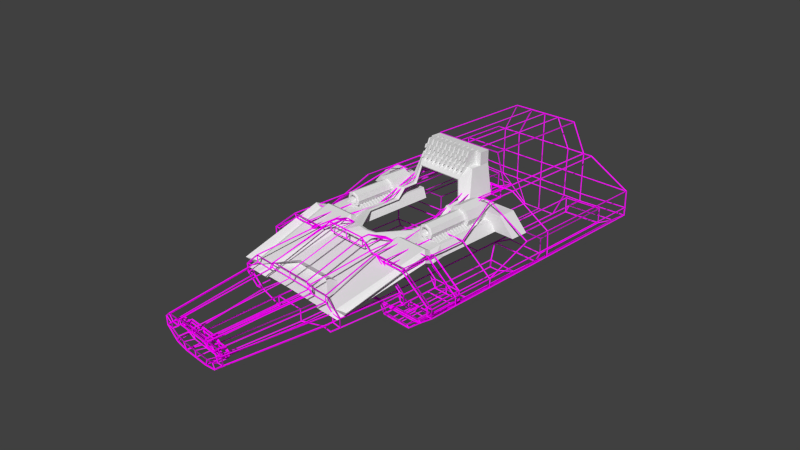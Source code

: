 # Source: FighterShip_002.blend  (saved by Blender 2.75.0; exported with 4.5.12 LTS)
import bpy
from mathutils import Matrix  # noqa: F401  (used for matrix-valued properties, if any)

bpy.ops.wm.read_factory_settings(use_empty=True)
scene = bpy.context.scene
scene.name = 'Scene'

# ---- collections
col_collection_1 = bpy.data.collections.new('Collection 1'); scene.collection.children.link(col_collection_1)

# ---- images (referenced by path relative to the original .blend; pixels are not part of the script)
import os
ASSET_DIR = os.environ.get("B2B_ASSET_DIR", "")  # directory of the original .blend (textures are referenced by path, not embedded)
HERE = os.path.dirname(os.path.abspath(__file__))  # packed textures are extracted next to this script under _unpacked/

def load_image(name, relpath, width, height, colorspace="sRGB"):
    """Load a texture the original file referenced (path relative to the .blend, or extracted next to this script)."""
    p = next((c for c in (os.path.join(HERE, relpath), os.path.join(ASSET_DIR, relpath)) if relpath and os.path.exists(c)), "")
    if p:
        img = bpy.data.images.load(p, check_existing=True)
        img.name = name
    else:  # same state as the original file: an image datablock whose file is absent (Cycles renders it pink)
        img = bpy.data.images.new(name, width, height)
        img.source = "FILE"
        img.filepath = "//" + (relpath or name)
    img.colorspace_settings.name = colorspace
    return img
img_uvcheck = load_image('UVCheck', '', 1024, 1024, 'sRGB')

# ---- materials (node trees are filled in below, after node groups)
mat_fighterchassis_material = bpy.data.materials.new('FighterChassis Material')
mat_fighterchassis_material.alpha_threshold = 0.0
mat_fighterchassis_material.roughness = 0.5

# ---- material node trees
mat_fighterchassis_material.use_nodes = True; mat_fighterchassis_material.node_tree.nodes.clear()
_N = mat_fighterchassis_material.node_tree.nodes; _L = mat_fighterchassis_material.node_tree.links
n0 = _N.new('ShaderNodeOutputMaterial'); n0.name = 'Material Output'; n0.location = (300, 300)
n1 = _N.new('ShaderNodeBsdfDiffuse'); n1.name = 'Diffuse BSDF'; n1.location = (10, 300)
n2 = _N.new('ShaderNodeTexImage'); n2.name = 'Image Texture'; n2.location = (-180, 300)
n2.width = 140
n2.image = img_uvcheck
_L.new(n1.outputs[0], n0.inputs[0])
_L.new(n2.outputs[0], n1.inputs[0])
n0.is_active_output = True

# ---- world
world_world = bpy.data.worlds.new('World'); scene.world = world_world
world_world.color = (0.05088, 0.05088, 0.05088)
world_world.use_sun_shadow = False
world_world.sun_shadow_jitter_overblur = 0.0
world_world.cycles.sampling_method = 'MANUAL'
world_world.cycles.sample_map_resolution = 256

# ---- cameras
cam_camera = bpy.data.cameras.new('Camera')
cam_camera.clip_end = 100.0
cam_camera.lens = 35.0
cam_camera.sensor_width = 32.0
cam_camera.sensor_height = 18.0
cam_camera.ortho_scale = 7.314
cam_camera.dof.focus_distance = 0.0

# ---- meshes
me_plane_005 = bpy.data.meshes.new('Plane.005')
me_plane_005.from_pydata([(0.0, 0.4008, 0.1329), (0.2855, 0.4038, 0.1329), (0.0, 0.5223, 0.07941), (0.3743, 0.5223, 0.07941), (0.6846, 0.1093, 0.04748), (0.7843, 0.2273, -0.01252), (0.9421, 1.336, 0.306), (0.8649, 0.2273, -0.01252), (0.9646, 0.1093, 0.04748), (1.042, 1.329, 0.3811), (0.9421, 1.459, 0.2459), (1.042, 1.508, 0.2969)], [], [(0, 1, 3, 2), (3, 1, 4, 5), (5, 4, 8, 7), (7, 8, 9, 6), (6, 9, 11, 10)])
me_plane_005.use_remesh_preserve_volume = False
me_plane_005.use_remesh_preserve_attributes = False
me_plane_005.use_mirror_vertex_groups = False
me_plane_005.update()
me_cube_005 = bpy.data.meshes.new('Cube.005')
me_cube_005.from_pydata([(0.07048, -1.492, -1.137), (0.07048, -0.5867, 0.8626), (0.07048, 0.5075, -1.137), (0.07048, 0.5075, 0.8626), (0.0, 0.5075, 0.8626), (0.0, 0.5075, -1.137), (0.0, -0.5867, 0.8626), (0.0, -1.492, -1.137), (0.07048, 0.5075, 0.1359), (0.07048, -0.9158, 0.1359), (0.0, -0.9158, 0.1359), (0.0, 0.5075, 0.1359), (0.07048, 0.5075, 0.4329), (0.07048, -0.7813, 0.4329), (0.0, -0.7813, 0.4329), (0.0, 0.5075, 0.4329), (0.07048, 0.5075, -0.3108), (0.07048, -1.118, -0.3108), (0.0, -1.118, -0.3108), (0.0, 0.5075, -0.3108), (0.07048, 0.5075, -0.6181), (0.07048, -1.257, -0.6181), (0.0, -1.257, -0.6181), (0.0, 0.5075, -0.6181), (0.07048, -0.98, 0.4329), (0.07048, -1.114, 0.1359), (0.0, -0.98, 0.4329), (0.0, -1.114, 0.1359), (0.0, -1.317, -0.3108), (0.07048, -1.317, -0.3108), (0.07048, -1.456, -0.6181), (0.0, -1.456, -0.6181)], [], [(23, 20, 2, 5), (20, 21, 0, 2), (7, 5, 2, 0), (1, 3, 4, 6), (21, 22, 7, 0), (13, 14, 26, 24), (12, 13, 9, 8), (15, 12, 8, 11), (4, 3, 12, 15), (3, 1, 13, 12), (1, 6, 14, 13), (9, 10, 18, 17), (8, 9, 17, 16), (11, 8, 16, 19), (10, 9, 25, 27), (16, 17, 21, 20), (19, 16, 20, 23), (24, 26, 27, 25), (29, 28, 31, 30), (21, 17, 29, 30), (17, 18, 28, 29), (22, 21, 30, 31), (9, 13, 24, 25)])
me_cube_005.use_remesh_preserve_volume = False
me_cube_005.use_remesh_preserve_attributes = False
me_cube_005.use_mirror_vertex_groups = False
me_cube_005.update()
me_cube_002 = bpy.data.meshes.new('Cube.002')
me_cube_002.from_pydata([(0.0, -0.01294, -0.04082), (0.0, -0.01294, 0.04082), (0.0, 0.01294, -0.04082), (0.0, 0.01294, 0.04082), (0.0952, -0.01294, -0.04082), (0.0952, -0.01294, 0.04082), (0.0952, 0.01294, -0.04082), (0.0952, 0.01294, 0.04082), (0.1717, 0.01294, -0.01037), (0.1717, 0.01294, -0.04082), (0.1717, -0.01294, -0.01037), (0.1717, -0.01294, -0.04082)], [], [(8, 10, 11, 9), (3, 7, 6, 2), (4, 6, 9, 11), (5, 1, 0, 4), (0, 2, 6, 4), (5, 7, 3, 1), (7, 5, 10, 8), (6, 7, 8, 9), (5, 4, 11, 10)])
me_cube_002.use_remesh_preserve_volume = False
me_cube_002.use_remesh_preserve_attributes = False
me_cube_002.use_mirror_vertex_groups = False
me_cube_002.update()
me_plane = bpy.data.meshes.new('Plane')
me_plane.from_pydata([(0.1879, 0.2815, -0.02186), (0.2341, 0.2815, -0.02186), (0.1879, 1.058, -0.02186), (0.2341, 1.058, -0.02186), (0.1879, 0.1035, -0.03955), (0.2341, 0.1035, -0.03955), (0.0, 0.2815, -0.02186), (0.0, 0.1035, -0.03955), (0.1879, 1.345, -0.02186), (0.2341, 1.345, -0.02186), (0.0, 1.058, -0.02186), (0.0, 1.345, -0.02186), (0.1879, 0.2815, -0.03576), (0.1879, 1.058, -0.03576), (0.0, 0.2815, -0.03576), (0.0, 1.058, -0.03576), (0.124, 0.3534, -0.06385), (0.124, 0.9862, -0.06385), (0.0, 0.3534, -0.06385), (0.0, 0.9862, -0.06385), (0.1879, 0.01646, 0.009153), (0.2341, 0.01646, 0.009153), (0.0, 0.01646, 0.009153), (0.04261, -1.376, -0.3652), (0.08882, -1.376, -0.3652), (0.0, -1.376, -0.3652), (0.3558, 0.03517, -0.1451), (0.3177, 0.2449, -0.1451), (0.3177, 1.312, -0.1451), (0.3643, -0.1043, -0.0857), (0.1903, -1.326, -0.4146)], [], [(0, 1, 3, 2), (1, 0, 4, 5), (4, 0, 6, 7), (2, 3, 9, 8), (2, 8, 11, 10), (2, 10, 15, 13), (6, 0, 12, 14), (0, 2, 13, 12), (13, 15, 19, 17), (14, 12, 16, 18), (12, 13, 17, 16), (17, 19, 18, 16), (4, 7, 22, 20), (5, 4, 20, 21), (20, 22, 25, 23), (21, 20, 23, 24), (1, 5, 26, 27), (1, 27, 28, 9, 3), (29, 26, 5, 21), (30, 29, 21, 24)])
me_plane.use_remesh_preserve_volume = False
me_plane.use_remesh_preserve_attributes = False
me_plane.use_mirror_vertex_groups = False
me_plane.update()
me_cylinder = bpy.data.meshes.new('Cylinder')
me_cylinder.from_pydata([(0.0, 1.0, -1.0), (0.0, 1.0, 1.0), (0.7071, 0.7071, -1.0), (0.7071, 0.7071, 1.0), (1.0, -4.371e-08, -1.0), (1.0, -4.371e-08, 1.0), (0.0, 0.6531, 1.0), (0.4761, 0.4409, 1.0), (0.6608, 0.0, 1.0), (0.0, 0.411, -1.0), (0.411, 0.411, -1.0), (0.411, 0.0, -1.0), (0.0, 0.6531, 2.07), (0.4761, 0.4409, 2.07), (0.6608, 0.0, 2.07), (0.0, 0.6531, 3.366), (0.4761, 0.4409, 3.366), (0.6608, 0.0, 3.366), (0.3719, 0.3798, 4.706), (0.4761, 0.4409, 4.609), (0.0, 0.6531, 4.609), (0.6608, 0.0, 4.609), (0.2864, 0.2999, 4.706), (0.0, 0.5329, 4.706), (0.5051, 0.0, 4.706), (0.2864, 0.2999, 4.186), (0.0, 0.4047, 4.706), (0.3775, 0.0, 4.706), (0.0, 0.4047, 4.186), (0.3775, 0.0, 4.186), (0.0, 0.0, 4.186), (0.0, 0.411, -2.106), (0.411, 0.411, -2.106), (0.411, 0.0, -2.106), (0.0, 0.0, -2.106)], [], [(0, 1, 3, 2), (2, 3, 5, 4), (5, 3, 7, 8), (3, 1, 6, 7), (2, 4, 11, 10), (0, 2, 10, 9), (8, 7, 13, 14), (7, 6, 12, 13), (14, 13, 16, 17), (13, 12, 15, 16), (17, 16, 19, 21), (19, 20, 23, 18), (16, 15, 20, 19), (18, 23, 26, 22), (21, 19, 18, 24), (27, 22, 25, 29), (24, 18, 22, 27), (28, 30, 29, 25), (22, 26, 28, 25), (10, 11, 33, 32), (32, 33, 34, 31), (9, 10, 32, 31)])
me_cylinder.use_remesh_preserve_volume = False
me_cylinder.use_remesh_preserve_attributes = False
me_cylinder.use_mirror_vertex_groups = False
me_cylinder.update()
me_cube_001 = bpy.data.meshes.new('Cube.001')
me_cube_001.from_pydata([(0.0, -0.9128, 0.8507), (0.0, -0.373, 1.192), (1.25, 0.8447, 1.192), (1.206, -0.9369, 0.8507), (1.677, 0.8447, 1.089), (0.4227, -0.3055, 1.192), (1.25, 2.435, 1.192), (1.677, 2.435, 1.089), (1.25, 2.76, 1.61), (1.677, 2.76, 1.507), (1.25, 3.445, 1.61), (1.677, 3.636, 1.519), (1.076, 3.611, 2.406), (1.364, 4.09, 2.799), (0.0, 3.611, 2.406), (0.0, 4.09, 2.799), (0.0, -0.2592, 1.168), (1.169, 0.9202, 1.167), (0.3953, -0.196, 1.168), (1.169, 2.462, 1.167), (1.169, 2.818, 1.561), (1.169, 3.483, 1.569), (1.006, 3.642, 2.354), (0.0, 3.642, 2.354), (1.7, 4.422, 1.519), (1.364, 4.569, 2.799), (0.0, 4.569, 2.799), (1.364, 4.569, 3.348), (0.0, 4.569, 3.348), (0.0, -3.972, 0.02892), (1.698, -3.996, 0.02892), (2.283, 3.636, 1.519), (2.305, 4.422, 1.519), (3.25, 3.636, 1.519), (3.273, 4.422, 1.519), (3.934, 3.636, 0.7918), (3.956, 4.422, 0.7918), (2.596, 3.636, 0.7918), (1.7, 4.881, 1.519), (1.364, 5.028, 2.799), (1.364, 5.028, 3.348), (0.0, 5.028, 3.348)], [], [(5, 3, 4, 2), (3, 5, 1, 0), (2, 4, 7, 6), (6, 7, 9, 8), (8, 9, 11, 10), (10, 11, 13, 12), (12, 13, 15, 14), (6, 8, 20, 19), (12, 14, 23, 22), (8, 10, 21, 20), (1, 5, 18, 16), (2, 6, 19, 17), (10, 12, 22, 21), (5, 2, 17, 18), (15, 13, 25, 26), (13, 11, 24, 25), (26, 25, 27, 28), (3, 0, 29, 30), (24, 11, 31, 32), (32, 31, 33, 34), (34, 33, 35, 36), (37, 35, 33, 31), (27, 25, 39, 40), (28, 27, 40, 41), (25, 24, 38, 39)])
me_cube_001.use_remesh_preserve_volume = False
me_cube_001.use_remesh_preserve_attributes = False
me_cube_001.use_mirror_vertex_groups = False
me_cube_001.update()
me_plane_003 = bpy.data.meshes.new('Plane.003')
me_plane_003.from_pydata([(0.3191, 0.2328, 0.261), (0.3032, 1.108, 0.5132), (0.3652, 0.2328, 0.2283), (0.4458, 1.108, 0.3782), (0.6704, 0.2328, 0.2283), (0.5399, 1.108, 0.3782), (0.3032, 1.215, 0.5132), (0.4458, 1.5, 0.3782), (0.5399, 1.5, 0.3782), (0.2976, 1.5, 0.3782), (0.2976, 1.124, 0.3782), (0.7349, 1.108, 0.3782), (0.7349, 1.5, 0.3782), (0.4223, 2.79, 0.6335), (0.7349, 2.79, 0.6335), (0.4223, 2.103, 0.3782), (0.7349, 2.103, 0.3782), (0.4223, 3.229, 0.6335), (0.7349, 3.229, 0.6335), (0.4223, 3.229, 0.6335), (0.7349, 3.229, 0.6335), (0.2419, 3.308, 1.059), (0.5244, 3.308, 1.059), (0.2419, 4.96, 1.059), (0.5244, 4.96, 1.059), (0.7349, 4.96, 0.6335), (0.9074, 0.2328, 0.02021), (0.9684, 1.108, 0.02021), (1.037, 1.108, 0.3782), (1.037, 1.5, 0.3782), (0.8677, 2.79, 0.6335), (1.037, 2.103, 0.3782), (0.8677, 3.229, 0.6335), (0.8677, 4.96, 0.6335), (1.498, 1.108, 0.02021), (1.498, 1.499, 0.02822), (1.494, 2.79, 0.2834), (1.498, 2.103, 0.02822), (1.494, 3.201, 0.2834), (1.494, 4.96, 0.2834), (0.7851, 1.637, 0.3284), (0.4576, 4.96, 0.6335), (0.7387, 4.96, 0.2834), (0.4516, 4.96, 0.2834), (1.494, 3.22, 0.02822), (1.494, 4.969, 0.02822), (0.7387, 4.96, 0.006074), (0.4516, 4.96, 0.006074), (0.3588, 0.2328, 0.178), (0.4096, 0.2328, 0.1364), (0.6634, 0.2328, 0.1364), (0.7798, 0.2328, 0.03423), (0.2687, -1.111, 0.07979), (0.2999, -1.111, 0.05423), (0.496, -1.111, 0.05423), (0.5675, -1.111, -0.00855), (0.9074, 0.2328, -0.09837), (0.9684, 1.108, -0.09837), (1.498, 1.108, -0.09837), (1.498, 1.499, -0.09036), (1.498, 2.103, -0.09036), (0.6643, 1.637, 0.3284), (1.494, 3.22, -0.09036), (1.494, 4.969, -0.09036), (0.7387, 4.96, -0.1125), (0.4516, 4.96, -0.1125), (0.7798, 0.2328, -0.08434), (0.5675, -1.111, -0.1271), (0.7275, 0.2328, -0.2382), (0.7884, 1.108, -0.2382), (1.314, 1.108, -0.2382), (1.314, 1.5, -0.2302), (1.314, 2.103, -0.2302), (1.04, 1.108, -0.2382), (1.314, 3.22, -0.2302), (1.314, 4.969, -0.2302), (0.5587, 4.96, -0.2523), (0.2716, 4.96, -0.489), (0.5998, 0.2328, -0.2242), (0.3875, -1.111, -0.267), (0.2716, 0.2252, -0.3141), (0.2153, 0.1971, -0.1454), (0.2716, 1.096, -0.3141), (0.5923, 1.102, -0.2294), (0.2716, 1.397, -0.489), (0.5897, 1.403, -0.2311), (0.2716, 1.99, -0.489), (0.5845, 1.995, -0.2347), (0.2716, 3.265, -0.489), (0.5735, 3.267, -0.2423), (0.2013, -1.111, -0.2985), (0.249, -1.111, 0.02103), (0.3037, -1.111, -0.02261), (0.425, -1.111, -0.02261), (0.4692, -1.111, -0.06144), (0.4692, -1.111, -0.1348), (0.3579, -1.111, -0.1935), (0.2427, -1.111, -0.21), (0.249, -0.9686, 0.02103), (0.3037, -0.9686, -0.02261), (0.425, -0.9686, -0.02261), (0.4692, -0.9686, -0.06144), (0.4692, -0.9686, -0.1348), (0.3579, -0.9686, -0.1935), (0.2427, -0.9686, -0.2403), (0.263, -0.9686, -0.1365), (0.2834, -0.9686, -0.07956), (1.112, 1.108, -0.4023), (1.112, 1.5, -0.3943), (1.112, 2.103, -0.3943), (0.8021, 1.108, -0.4023), (0.9501, 1.108, -0.4023), (1.112, 3.033, -0.3943), (0.685, 1.403, -0.3952), (0.6866, 1.102, -0.3934), (0.682, 1.995, -0.3988), (0.6755, 3.081, -0.4063), (0.8021, 1.497, -0.4023), (0.9501, 1.497, -0.4023), (0.8021, 2.07, -0.4023), (0.9501, 2.07, -0.4023), (0.8021, 2.92, -0.4023), (0.9501, 2.92, -0.4023), (0.6643, 1.108, 0.3284), (0.7851, 1.108, 0.3284), (1.029, 1.108, 0.01906), (1.013, 1.108, 0.3284), (1.422, 1.108, 0.01906), (1.023, 1.108, -0.1069), (1.421, 1.108, -0.1069), (0.8865, 1.108, -0.2127), (1.077, 1.108, -0.2127), (1.285, 1.108, -0.2127), (1.029, 1.637, 0.01906), (1.013, 1.637, 0.3284), (1.422, 1.637, 0.01906), (1.215, 1.637, 0.01906), (1.023, 1.637, -0.1069), (1.213, 1.637, -0.1069), (1.421, 1.637, -0.1069), (0.8865, 1.637, -0.2127), (1.077, 1.637, -0.2127), (1.285, 1.637, -0.2127), (0.8315, 1.108, -0.2663), (0.9942, 1.108, -0.2663), (1.207, 1.108, -0.2663), (0.6627, 1.104, -0.2606), (0.7237, 1.104, -0.3668), (1.076, 1.108, -0.3726), (0.9362, 1.108, -0.3726), (0.8404, 1.108, -0.3726), (0.8277, 1.376, -0.2676), (0.9904, 1.376, -0.2676), (1.203, 1.376, -0.2676), (0.6589, 1.372, -0.2619), (0.7199, 1.372, -0.3681), (1.072, 1.376, -0.3738), (0.9324, 1.376, -0.3738), (0.8366, 1.376, -0.3738), (0.6681, 1.5, 0.3601), (0.565, 1.5, 0.3601), (0.6681, 2.79, 0.6153), (0.5028, 2.79, 0.6153), (0.5028, 2.103, 0.3601), (0.6681, 2.103, 0.3601), (0.6681, 3.229, 0.6153), (0.5028, 3.229, 0.6153), (0.6681, 1.5, 0.223), (0.565, 1.5, 0.223), (0.6681, 2.79, 0.4782), (0.5028, 2.79, 0.4782), (0.5028, 2.103, 0.223), (0.6681, 2.103, 0.223), (0.6681, 3.229, 0.4782), (0.5028, 3.229, 0.4782), (0.2153, 0.1962, -0.3132), (0.2153, 0.9037, -0.3132), (0.1582, -0.8897, -0.3004), (0.2153, 0.9047, -0.1454), (0.1582, -0.8887, -0.1327), (1.222, 3.438, -0.2323), (1.222, 4.755, -0.2323), (0.6529, 4.749, -0.249), (0.664, 3.474, -0.2414), (1.217, 3.439, -0.009878), (1.217, 4.756, -0.009878), (0.6479, 4.749, -0.02656), (0.659, 3.475, -0.01896), (0.0, 0.2328, 0.261), (-0.3191, 0.2328, 0.261), (0.0, 1.108, 0.5132), (-0.3032, 1.108, 0.5132), (-0.3652, 0.2328, 0.2283), (-0.4458, 1.108, 0.3782), (-0.6704, 0.2328, 0.2283), (-0.5399, 1.108, 0.3782), (-0.3032, 1.215, 0.5132), (-0.4458, 1.5, 0.3782), (-0.5399, 1.5, 0.3782), (-0.2976, 1.5, 0.3782), (-0.2976, 1.124, 0.3782), (0.0, 1.124, 0.3782), (-0.7349, 1.108, 0.3782), (-0.7349, 1.5, 0.3782), (-0.4223, 2.79, 0.6335), (-0.7349, 2.79, 0.6335), (-0.4223, 2.103, 0.3782), (-0.7349, 2.103, 0.3782), (-0.4223, 3.229, 0.6335), (-0.7349, 3.229, 0.6335), (-0.4223, 3.229, 0.6335), (-0.7349, 3.229, 0.6335), (-0.2419, 3.308, 1.059), (-0.5244, 3.308, 1.059), (0.0, 3.229, 0.6335), (0.0, 3.308, 1.059), (-0.2419, 4.96, 1.059), (-0.5244, 4.96, 1.059), (0.0, 4.96, 1.059), (-0.7349, 4.96, 0.6335), (-0.9074, 0.2328, 0.02021), (-0.9684, 1.108, 0.02021), (-1.037, 1.108, 0.3782), (-1.037, 1.5, 0.3782), (-0.8677, 2.79, 0.6335), (-1.037, 2.103, 0.3782), (-0.8677, 3.229, 0.6335), (-0.8677, 4.96, 0.6335), (-1.498, 1.108, 0.02021), (-1.498, 1.499, 0.02822), (-1.494, 2.79, 0.2834), (-1.498, 2.103, 0.02822), (-1.494, 3.201, 0.2834), (-1.494, 4.96, 0.2834), (-0.7851, 1.637, 0.3284), (0.0, 4.96, 0.6335), (-0.4576, 4.96, 0.6335), (-0.7387, 4.96, 0.2834), (-0.4516, 4.96, 0.2834), (0.0, 4.96, 0.2834), (-1.494, 3.22, 0.02822), (-1.494, 4.969, 0.02822), (-0.7387, 4.96, 0.006074), (-0.4516, 4.96, 0.006074), (0.0, 4.96, 0.006074), (0.0, 0.2328, 0.178), (-0.3588, 0.2328, 0.178), (-0.4096, 0.2328, 0.1364), (-0.6634, 0.2328, 0.1364), (-0.7798, 0.2328, 0.03423), (0.0, -1.111, 0.07979), (-0.2687, -1.111, 0.07979), (-0.2999, -1.111, 0.05423), (-0.496, -1.111, 0.05423), (-0.5675, -1.111, -0.00855), (-0.9074, 0.2328, -0.09837), (-0.9684, 1.108, -0.09837), (-1.498, 1.108, -0.09837), (-1.498, 1.499, -0.09036), (-1.498, 2.103, -0.09036), (-0.6643, 1.637, 0.3284), (-1.494, 3.22, -0.09036), (-1.494, 4.969, -0.09036), (-0.7387, 4.96, -0.1125), (-0.4516, 4.96, -0.1125), (0.0, 4.96, -0.1125), (-0.7798, 0.2328, -0.08434), (-0.5675, -1.111, -0.1271), (-0.7275, 0.2328, -0.2382), (-0.7884, 1.108, -0.2382), (-1.314, 1.108, -0.2382), (-1.314, 1.5, -0.2302), (-1.314, 2.103, -0.2302), (-1.04, 1.108, -0.2382), (-1.314, 3.22, -0.2302), (-1.314, 4.969, -0.2302), (-0.5587, 4.96, -0.2523), (-0.2716, 4.96, -0.489), (0.0, 4.96, -0.489), (-0.5998, 0.2328, -0.2242), (-0.3875, -1.111, -0.267), (0.0, 1.096, -0.3141), (-0.2716, 0.2252, -0.3141), (-0.2153, 0.1971, -0.1454), (-0.2716, 1.096, -0.3141), (-0.5923, 1.102, -0.2294), (-0.2716, 1.397, -0.489), (0.0, 1.397, -0.489), (-0.5897, 1.403, -0.2311), (0.0, 1.99, -0.489), (-0.2716, 1.99, -0.489), (-0.5845, 1.995, -0.2347), (0.0, 3.265, -0.489), (-0.2716, 3.265, -0.489), (-0.5735, 3.267, -0.2423), (-0.2013, -1.111, -0.2985), (0.0, -1.111, -0.2985), (0.0, -1.111, 0.02103), (-0.249, -1.111, 0.02103), (-0.3037, -1.111, -0.02261), (-0.425, -1.111, -0.02261), (-0.4692, -1.111, -0.06144), (-0.4692, -1.111, -0.1348), (-0.3579, -1.111, -0.1935), (-0.2427, -1.111, -0.21), (0.0, -1.111, -0.21), (0.0, -0.9686, 0.02103), (-0.249, -0.9686, 0.02103), (-0.3037, -0.9686, -0.02261), (-0.425, -0.9686, -0.02261), (-0.4692, -0.9686, -0.06144), (-0.4692, -0.9686, -0.1348), (-0.3579, -0.9686, -0.1935), (-0.2427, -0.9686, -0.2403), (0.0, -0.9686, -0.2403), (0.0, -0.9686, -0.02261), (-0.263, -0.9686, -0.1365), (-0.2834, -0.9686, -0.07956), (0.0, -0.9686, -0.1365), (0.0, -0.9686, -0.07956), (-1.112, 1.108, -0.4023), (-1.112, 1.5, -0.3943), (-1.112, 2.103, -0.3943), (-0.8021, 1.108, -0.4023), (-0.9501, 1.108, -0.4023), (-1.112, 3.033, -0.3943), (-0.685, 1.403, -0.3952), (-0.6866, 1.102, -0.3934), (-0.682, 1.995, -0.3988), (-0.6755, 3.081, -0.4063), (-0.8021, 1.497, -0.4023), (-0.9501, 1.497, -0.4023), (-0.8021, 2.07, -0.4023), (-0.9501, 2.07, -0.4023), (-0.8021, 2.92, -0.4023), (-0.9501, 2.92, -0.4023), (-0.6643, 1.108, 0.3284), (-0.7851, 1.108, 0.3284), (-1.029, 1.108, 0.01906), (-1.013, 1.108, 0.3284), (-1.422, 1.108, 0.01906), (-1.023, 1.108, -0.1069), (-1.421, 1.108, -0.1069), (-0.8865, 1.108, -0.2127), (-1.077, 1.108, -0.2127), (-1.285, 1.108, -0.2127), (-1.029, 1.637, 0.01906), (-1.013, 1.637, 0.3284), (-1.422, 1.637, 0.01906), (-1.215, 1.637, 0.01906), (-1.023, 1.637, -0.1069), (-1.213, 1.637, -0.1069), (-1.421, 1.637, -0.1069), (-0.8865, 1.637, -0.2127), (-1.077, 1.637, -0.2127), (-1.285, 1.637, -0.2127), (-0.8315, 1.108, -0.2663), (-0.9942, 1.108, -0.2663), (-1.207, 1.108, -0.2663), (-0.6627, 1.104, -0.2606), (-0.7237, 1.104, -0.3668), (-1.076, 1.108, -0.3726), (-0.9362, 1.108, -0.3726), (-0.8404, 1.108, -0.3726), (-0.8277, 1.376, -0.2676), (-0.9904, 1.376, -0.2676), (-1.203, 1.376, -0.2676), (-0.6589, 1.372, -0.2619), (-0.7199, 1.372, -0.3681), (-1.072, 1.376, -0.3738), (-0.9324, 1.376, -0.3738), (-0.8366, 1.376, -0.3738), (-0.6681, 1.5, 0.3601), (-0.565, 1.5, 0.3601), (-0.6681, 2.79, 0.6153), (-0.5028, 2.79, 0.6153), (-0.5028, 2.103, 0.3601), (-0.6681, 2.103, 0.3601), (-0.6681, 3.229, 0.6153), (-0.5028, 3.229, 0.6153), (-0.6681, 1.5, 0.223), (-0.565, 1.5, 0.223), (-0.6681, 2.79, 0.4782), (-0.5028, 2.79, 0.4782), (-0.5028, 2.103, 0.223), (-0.6681, 2.103, 0.223), (-0.6681, 3.229, 0.4782), (-0.5028, 3.229, 0.4782), (-0.2153, 0.1962, -0.3132), (-0.2153, 0.9037, -0.3132), (0.0, 0.9037, -0.3132), (-0.1582, -0.8897, -0.3004), (0.0, -0.8897, -0.3004), (0.0, 0.1971, -0.1454), (-0.2153, 0.9047, -0.1454), (0.0, 0.9047, -0.1454), (-0.1582, -0.8887, -0.1327), (0.0, -0.8887, -0.1327), (-1.222, 3.438, -0.2323), (-1.222, 4.755, -0.2323), (-0.6529, 4.749, -0.249), (-0.664, 3.474, -0.2414), (-1.217, 3.439, -0.009878), (-1.217, 4.756, -0.009878), (-0.6479, 4.749, -0.02656), (-0.659, 3.475, -0.01896)], [], [(188, 0, 1, 190), (1, 0, 2, 3), (3, 2, 4, 5), (3, 5, 8, 7), (1, 3, 7, 6), (6, 7, 9), (1, 6, 9, 10), (190, 1, 10, 201), (8, 5, 11, 12), (16, 14, 161, 164), (12, 16, 164, 159), (18, 17, 166, 165), (19, 20, 22, 21), (19, 21, 215, 214), (215, 21, 23, 218), (21, 22, 24, 23), (25, 24, 22, 20), (5, 4, 26, 27), (12, 11, 28, 29), (18, 14, 30, 32), (16, 12, 29, 31), (14, 16, 31, 30), (31, 29, 35, 37), (29, 28, 34, 35), (32, 30, 36, 38), (30, 31, 37, 36), (11, 5, 123, 124), (69, 73, 131, 130), (25, 20, 32, 33), (37, 44, 38, 36), (23, 24, 25, 41), (218, 23, 41, 235), (25, 33, 39, 42), (41, 25, 42, 43), (235, 41, 43, 239), (239, 43, 47, 244), (43, 42, 46, 47), (33, 32, 38, 39), (45, 39, 38, 44), (45, 46, 42, 39), (26, 4, 50, 51), (0, 188, 245, 48), (4, 2, 49, 50), (2, 0, 48, 49), (50, 49, 53, 54), (48, 245, 250, 52), (51, 50, 54, 55), (49, 48, 52, 53), (47, 46, 64, 65), (51, 55, 67, 66), (37, 35, 59, 60), (70, 58, 129, 132), (244, 47, 65, 265), (44, 37, 60, 62), (35, 34, 58, 59), (26, 51, 66, 56), (27, 26, 56, 57), (57, 69, 130, 128), (45, 44, 62, 63), (46, 45, 63, 64), (64, 63, 75, 76), (63, 62, 74, 75), (28, 11, 124, 126), (56, 66, 78, 68), (57, 56, 68, 69), (65, 64, 76, 77), (27, 57, 128, 125), (66, 67, 79, 78), (59, 58, 70, 71), (265, 65, 77, 278), (62, 60, 72, 74), (60, 59, 71, 72), (82, 80, 175, 176), (84, 85, 83, 82), (82, 83, 78, 80), (287, 84, 82, 281), (68, 78, 83, 69), (289, 86, 84, 287), (86, 87, 85, 84), (88, 89, 87, 86), (292, 88, 86, 289), (278, 77, 88, 292), (77, 76, 89, 88), (87, 89, 116, 115), (72, 71, 108, 109), (74, 72, 109, 112), (83, 85, 113, 114), (89, 74, 112, 116), (71, 70, 107, 108), (110, 111, 149, 150), (114, 110, 150, 147), (85, 87, 115, 113), (107, 70, 145, 148), (89, 76, 182, 183), (79, 90, 80, 78), (90, 296, 392, 177), (79, 67, 95, 96), (52, 250, 297, 91), (296, 90, 97, 305), (55, 54, 93, 94), (53, 52, 91, 92), (90, 79, 96, 97), (67, 55, 94, 95), (54, 53, 92, 93), (96, 95, 102, 103), (94, 93, 100, 101), (92, 91, 98, 99), (97, 96, 103, 104), (95, 94, 101, 102), (93, 92, 99, 100), (91, 297, 306, 98), (305, 97, 104, 314), (315, 99, 98, 306), (319, 106, 99, 315), (314, 104, 105, 318), (318, 105, 106, 319), (99, 106, 101, 100), (102, 105, 104, 103), (101, 106, 105, 102), (111, 110, 117, 118), (118, 117, 119, 120), (120, 119, 121, 122), (113, 117, 110, 114), (115, 119, 117, 113), (116, 121, 119, 115), (107, 111, 118, 108), (108, 118, 120, 109), (109, 120, 122, 112), (122, 121, 116, 112), (126, 124, 40, 134), (130, 131, 141, 140), (128, 130, 140, 137), (123, 125, 133, 61), (125, 128, 137, 133), (124, 123, 61, 40), (58, 34, 127, 129), (34, 28, 126, 127), (73, 70, 132, 131), (5, 27, 125, 123), (40, 61, 133, 136), (134, 40, 136, 135), (135, 136, 138, 139), (136, 133, 137, 138), (138, 137, 140, 141), (139, 138, 141, 142), (129, 127, 135, 139), (132, 129, 139, 142), (131, 132, 142, 141), (127, 126, 134, 135), (150, 149, 157, 158), (147, 150, 158, 155), (144, 143, 151, 152), (70, 73, 144, 145), (69, 83, 146, 143), (83, 114, 147, 146), (111, 107, 148, 149), (73, 69, 143, 144), (151, 154, 155, 158), (153, 152, 157, 156), (152, 151, 158, 157), (146, 147, 155, 154), (145, 144, 152, 153), (149, 148, 156, 157), (148, 145, 153, 156), (143, 146, 154, 151), (163, 160, 168, 171), (162, 163, 171, 170), (166, 162, 170, 174), (8, 12, 159, 160), (17, 13, 162, 166), (13, 15, 163, 162), (15, 8, 160, 163), (14, 18, 165, 161), (171, 172, 169, 170), (168, 167, 172, 171), (170, 169, 173, 174), (160, 159, 167, 168), (161, 165, 173, 169), (165, 166, 174, 173), (159, 164, 172, 167), (164, 161, 169, 172), (390, 176, 178, 395), (175, 177, 179, 81), (80, 90, 177, 175), (281, 82, 176, 390), (395, 178, 81, 393), (393, 81, 179, 397), (176, 175, 81, 178), (177, 392, 397, 179), (180, 183, 187, 184), (76, 75, 181, 182), (75, 74, 180, 181), (74, 89, 183, 180), (184, 187, 186, 185), (182, 181, 185, 186), (183, 182, 186, 187), (181, 180, 184, 185), (188, 190, 191, 189), (191, 193, 192, 189), (193, 195, 194, 192), (193, 197, 198, 195), (191, 196, 197, 193), (196, 199, 197), (191, 200, 199, 196), (190, 201, 200, 191), (198, 203, 202, 195), (207, 377, 374, 205), (203, 372, 377, 207), (209, 378, 379, 208), (210, 212, 213, 211), (210, 214, 215, 212), (215, 218, 216, 212), (212, 216, 217, 213), (219, 211, 213, 217), (195, 221, 220, 194), (203, 223, 222, 202), (209, 226, 224, 205), (207, 225, 223, 203), (205, 224, 225, 207), (225, 231, 229, 223), (223, 229, 228, 222), (226, 232, 230, 224), (224, 230, 231, 225), (202, 337, 336, 195), (269, 343, 344, 273), (219, 227, 226, 211), (231, 230, 232, 240), (216, 236, 219, 217), (218, 235, 236, 216), (219, 237, 233, 227), (236, 238, 237, 219), (235, 239, 238, 236), (239, 244, 243, 238), (238, 243, 242, 237), (227, 233, 232, 226), (241, 240, 232, 233), (241, 233, 237, 242), (220, 249, 248, 194), (189, 246, 245, 188), (194, 248, 247, 192), (192, 247, 246, 189), (248, 253, 252, 247), (246, 251, 250, 245), (249, 254, 253, 248), (247, 252, 251, 246), (243, 264, 263, 242), (249, 266, 267, 254), (231, 259, 258, 229), (270, 345, 342, 257), (244, 265, 264, 243), (240, 261, 259, 231), (229, 258, 257, 228), (220, 255, 266, 249), (221, 256, 255, 220), (256, 341, 343, 269), (241, 262, 261, 240), (242, 263, 262, 241), (263, 276, 275, 262), (262, 275, 274, 261), (222, 339, 337, 202), (255, 268, 279, 266), (256, 269, 268, 255), (264, 277, 276, 263), (221, 338, 341, 256), (266, 279, 280, 267), (258, 271, 270, 257), (265, 278, 277, 264), (261, 274, 272, 259), (259, 272, 271, 258), (284, 389, 388, 282), (286, 284, 285, 288), (284, 282, 279, 285), (287, 281, 284, 286), (268, 269, 285, 279), (289, 287, 286, 290), (290, 286, 288, 291), (293, 290, 291, 294), (292, 289, 290, 293), (278, 292, 293, 277), (277, 293, 294, 276), (291, 328, 329, 294), (272, 322, 321, 271), (274, 325, 322, 272), (285, 327, 326, 288), (294, 329, 325, 274), (271, 321, 320, 270), (323, 363, 362, 324), (327, 360, 363, 323), (288, 326, 328, 291), (320, 361, 358, 270), (294, 401, 400, 276), (280, 279, 282, 295), (295, 391, 392, 296), (280, 303, 302, 267), (251, 298, 297, 250), (296, 305, 304, 295), (254, 301, 300, 253), (252, 299, 298, 251), (295, 304, 303, 280), (267, 302, 301, 254), (253, 300, 299, 252), (303, 312, 311, 302), (301, 310, 309, 300), (299, 308, 307, 298), (304, 313, 312, 303), (302, 311, 310, 301), (300, 309, 308, 299), (298, 307, 306, 297), (305, 314, 313, 304), (315, 306, 307, 308), (319, 315, 308, 317), (314, 318, 316, 313), (318, 319, 317, 316), (308, 309, 310, 317), (311, 312, 313, 316), (310, 311, 316, 317), (324, 331, 330, 323), (331, 333, 332, 330), (333, 335, 334, 332), (326, 327, 323, 330), (328, 326, 330, 332), (329, 328, 332, 334), (320, 321, 331, 324), (321, 322, 333, 331), (322, 325, 335, 333), (335, 325, 329, 334), (339, 347, 234, 337), (343, 353, 354, 344), (341, 350, 353, 343), (336, 260, 346, 338), (338, 346, 350, 341), (337, 234, 260, 336), (257, 342, 340, 228), (228, 340, 339, 222), (273, 344, 345, 270), (195, 336, 338, 221), (234, 349, 346, 260), (347, 348, 349, 234), (348, 352, 351, 349), (349, 351, 350, 346), (351, 354, 353, 350), (352, 355, 354, 351), (342, 352, 348, 340), (345, 355, 352, 342), (344, 354, 355, 345), (340, 348, 347, 339), (363, 371, 370, 362), (360, 368, 371, 363), (357, 365, 364, 356), (270, 358, 357, 273), (269, 356, 359, 285), (285, 359, 360, 327), (324, 362, 361, 320), (273, 357, 356, 269), (364, 371, 368, 367), (366, 369, 370, 365), (365, 370, 371, 364), (359, 367, 368, 360), (358, 366, 365, 357), (362, 370, 369, 361), (361, 369, 366, 358), (356, 364, 367, 359), (376, 384, 381, 373), (375, 383, 384, 376), (379, 387, 383, 375), (198, 373, 372, 203), (208, 379, 375, 204), (204, 375, 376, 206), (206, 376, 373, 198), (205, 374, 378, 209), (384, 383, 382, 385), (381, 384, 385, 380), (383, 387, 386, 382), (373, 381, 380, 372), (374, 382, 386, 378), (378, 386, 387, 379), (372, 380, 385, 377), (377, 385, 382, 374), (390, 395, 394, 389), (388, 283, 396, 391), (282, 388, 391, 295), (281, 390, 389, 284), (395, 393, 283, 394), (393, 397, 396, 283), (389, 394, 283, 388), (391, 396, 397, 392), (398, 402, 405, 401), (276, 400, 399, 275), (275, 399, 398, 274), (274, 398, 401, 294), (402, 403, 404, 405), (400, 404, 403, 399), (401, 405, 404, 400), (399, 403, 402, 398)])
_uv = me_plane_003.uv_layers.new(name='UVMap')
_uv.uv.foreach_set('vector', [0.5795, 0.5035, 0.5803, 0.4764, 0.6544, 0.4796, 0.6543, 0.5041, 0.6544, 0.4796, 0.5803, 0.4764, 0.5791, 0.4715, 0.6515, 0.4642, 0.6515, 0.4642, 0.5791, 0.4715, 0.5803, 0.4467, 0.651, 0.4569, 0.08943, 0.1245, 0.08885, 0.1188, 0.1162, 0.1201, 0.1155, 0.1276, 0.08993, 0.1372, 0.08943, 0.1245, 0.1155, 0.1276, 0.09541, 0.1361, 0.09541, 0.1361, 0.1155, 0.1276, 0.1147, 0.1393, 0.08993, 0.1372, 0.09541, 0.1361, 0.1147, 0.1393, 0.09247, 0.1418, 0.08365, 0.1463, 0.08993, 0.1372, 0.09247, 0.1418, 0.09113, 0.1464, 0.1162, 0.1201, 0.08885, 0.1188, 0.08813, 0.1053, 0.1171, 0.1052, 0.1651, 0.1051, 0.2247, 0.1091, 0.2235, 0.1138, 0.1644, 0.111, 0.1171, 0.1052, 0.1651, 0.1051, 0.1644, 0.111, 0.1175, 0.1103, 0.2641, 0.1113, 0.2525, 0.133, 0.2551, 0.1281, 0.26, 0.1164, 0.7944, 0.9137, 0.8211, 0.9137, 0.8031, 0.9506, 0.779, 0.9506, 0.7944, 0.9137, 0.779, 0.9506, 0.7583, 0.9506, 0.7584, 0.9137, 0.2792, 0.1855, 0.2804, 0.1678, 0.4175, 0.1622, 0.4187, 0.1834, 0.2804, 0.1678, 0.2814, 0.1472, 0.4159, 0.1377, 0.4175, 0.1622, 0.4125, 0.0977, 0.4159, 0.1377, 0.2814, 0.1472, 0.2664, 0.1113, 0.651, 0.4569, 0.5803, 0.4467, 0.5792, 0.4229, 0.6472, 0.4129, 0.1171, 0.1052, 0.08813, 0.1053, 0.08678, 0.08273, 0.117, 0.0815, 0.2641, 0.1113, 0.2247, 0.1091, 0.2258, 0.09899, 0.2642, 0.09887, 0.1651, 0.1051, 0.1171, 0.1052, 0.117, 0.0815, 0.1662, 0.07998, 0.2247, 0.1091, 0.1651, 0.1051, 0.1662, 0.07998, 0.2258, 0.09899, 0.1662, 0.07998, 0.117, 0.0815, 0.1146, 0.03543, 0.1628, 0.0323, 0.117, 0.0815, 0.08678, 0.08273, 0.08387, 0.03697, 0.1146, 0.03543, 0.2642, 0.09887, 0.2258, 0.09899, 0.2227, 0.03964, 0.2574, 0.03763, 0.2258, 0.09899, 0.1662, 0.07998, 0.1628, 0.0323, 0.2227, 0.03964, 0.8143, 0.09952, 0.7998, 0.1078, 0.8069, 0.09883, 0.8159, 0.09369, 0.792, 0.05161, 0.8106, 0.04092, 0.8144, 0.04124, 0.8004, 0.04932, 0.4125, 0.0977, 0.2664, 0.1113, 0.2642, 0.09887, 0.4117, 0.08664, 0.1107, 0.7714, 0.206, 0.7714, 0.2044, 0.7932, 0.1693, 0.7932, 0.6195, 0.02571, 0.6436, 0.02571, 0.6616, 0.06202, 0.6379, 0.06202, 0.5989, 0.02571, 0.6195, 0.02571, 0.6379, 0.06202, 0.5989, 0.06203, 0.6616, 0.06202, 0.673, 0.06202, 0.7264, 0.09189, 0.6619, 0.0919, 0.6379, 0.06202, 0.6616, 0.06202, 0.6619, 0.0919, 0.6374, 0.0919, 0.5989, 0.06203, 0.6379, 0.06202, 0.6374, 0.0919, 0.5989, 0.09191, 0.5989, 0.09191, 0.6374, 0.0919, 0.6374, 0.1156, 0.5989, 0.1156, 0.6374, 0.0919, 0.6619, 0.0919, 0.6619, 0.1156, 0.6374, 0.1156, 0.4117, 0.08664, 0.2642, 0.09887, 0.2574, 0.03763, 0.4068, 0.02571, 0.3553, 0.7714, 0.3546, 0.7932, 0.2044, 0.7932, 0.206, 0.7714, 0.7264, 0.1137, 0.6619, 0.1156, 0.6619, 0.0919, 0.7264, 0.09189, 0.5792, 0.4229, 0.5803, 0.4467, 0.573, 0.4443, 0.5721, 0.4299, 0.5803, 0.4764, 0.5795, 0.5035, 0.5725, 0.5034, 0.5736, 0.4718, 0.5803, 0.4467, 0.5791, 0.4715, 0.572, 0.4666, 0.573, 0.4443, 0.5791, 0.4715, 0.5803, 0.4764, 0.5736, 0.4718, 0.572, 0.4666, 0.573, 0.4443, 0.572, 0.4666, 0.4527, 0.4723, 0.4533, 0.4551, 0.5736, 0.4718, 0.5725, 0.5034, 0.4518, 0.4996, 0.4527, 0.4757, 0.5721, 0.4299, 0.573, 0.4443, 0.4533, 0.4551, 0.4529, 0.4469, 0.572, 0.4666, 0.5736, 0.4718, 0.4527, 0.4757, 0.4527, 0.4723, 0.6374, 0.1156, 0.6619, 0.1156, 0.6619, 0.1257, 0.6374, 0.1257, 0.5721, 0.4299, 0.4529, 0.4469, 0.4512, 0.4367, 0.5687, 0.4201, 0.1107, 0.7714, 0.05913, 0.7714, 0.05913, 0.7613, 0.1107, 0.7613, 0.8309, 0.02925, 0.8505, 0.03179, 0.8444, 0.03444, 0.8298, 0.0324, 0.5989, 0.1156, 0.6374, 0.1156, 0.6374, 0.1257, 0.5989, 0.1257, 0.206, 0.7714, 0.1107, 0.7714, 0.1107, 0.7613, 0.206, 0.7613, 0.05913, 0.7714, 0.02571, 0.7708, 0.02571, 0.7606, 0.05913, 0.7613, 0.5792, 0.4229, 0.5721, 0.4299, 0.5687, 0.4201, 0.5769, 0.4147, 0.6472, 0.4129, 0.5792, 0.4229, 0.5769, 0.4147, 0.6457, 0.4036, 0.8113, 0.05431, 0.792, 0.05161, 0.8004, 0.04932, 0.8149, 0.05137, 0.3553, 0.7714, 0.206, 0.7714, 0.206, 0.7613, 0.3553, 0.7613, 0.6619, 0.1156, 0.7264, 0.1137, 0.7264, 0.1238, 0.6619, 0.1257, 0.6619, 0.1257, 0.7264, 0.1238, 0.7111, 0.1357, 0.6466, 0.1376, 0.3933, 0.6943, 0.2144, 0.7008, 0.213, 0.679, 0.392, 0.6709, 0.8366, 0.08669, 0.8143, 0.09952, 0.8159, 0.09369, 0.8328, 0.08398, 0.5681, 0.8246, 0.5612, 0.8156, 0.5652, 0.7952, 0.5686, 0.8055, 0.6442, 0.8307, 0.5681, 0.8246, 0.5686, 0.8055, 0.6439, 0.8109, 0.6374, 0.1257, 0.6619, 0.1257, 0.6466, 0.1376, 0.6221, 0.1578, 0.8163, 0.06309, 0.8113, 0.05431, 0.8149, 0.05137, 0.8208, 0.06042, 0.5612, 0.8156, 0.4447, 0.7846, 0.4477, 0.7649, 0.5652, 0.7952, 0.06137, 0.7092, 0.02614, 0.7092, 0.02592, 0.6884, 0.06107, 0.6885, 0.5989, 0.1257, 0.6374, 0.1257, 0.6221, 0.1578, 0.5989, 0.1578, 0.2144, 0.7008, 0.1155, 0.708, 0.1146, 0.6876, 0.213, 0.679, 0.1155, 0.708, 0.06137, 0.7092, 0.06107, 0.6885, 0.1146, 0.6876, 0.6418, 0.7653, 0.5657, 0.7647, 0.5633, 0.7593, 0.625, 0.7607, 0.05614, 0.5764, 0.05308, 0.6103, 0.02631, 0.6094, 0.02724, 0.5798, 0.6418, 0.7653, 0.6427, 0.7941, 0.5652, 0.7952, 0.5657, 0.7647, 0.05594, 0.5551, 0.05614, 0.5764, 0.02724, 0.5798, 0.02601, 0.5546, 0.5686, 0.8055, 0.5652, 0.7952, 0.6427, 0.7941, 0.6439, 0.8109, 0.1044, 0.5555, 0.1042, 0.5779, 0.05614, 0.5764, 0.05594, 0.5551, 0.1042, 0.5779, 0.1039, 0.6116, 0.05308, 0.6103, 0.05614, 0.5764, 0.2115, 0.5781, 0.2122, 0.6116, 0.1039, 0.6116, 0.1042, 0.5779, 0.2111, 0.5549, 0.2115, 0.5781, 0.1042, 0.5779, 0.1044, 0.5555, 0.3559, 0.5516, 0.3565, 0.5747, 0.2115, 0.5781, 0.2111, 0.5549, 0.3565, 0.5747, 0.3573, 0.6065, 0.2122, 0.6116, 0.2115, 0.5781, 0.1039, 0.6116, 0.2122, 0.6116, 0.1942, 0.6249, 0.104, 0.6278, 0.1146, 0.6876, 0.06107, 0.6885, 0.0608, 0.6653, 0.1138, 0.6648, 0.213, 0.679, 0.1146, 0.6876, 0.1138, 0.6648, 0.1928, 0.6601, 0.02631, 0.6094, 0.05308, 0.6103, 0.05268, 0.6271, 0.02581, 0.6264, 0.2122, 0.6116, 0.213, 0.679, 0.1928, 0.6601, 0.1942, 0.6249, 0.06107, 0.6885, 0.02592, 0.6884, 0.02571, 0.665, 0.0608, 0.6653, 0.7861, 0.03887, 0.797, 0.03258, 0.7972, 0.03538, 0.7901, 0.03945, 0.7779, 0.04445, 0.7861, 0.03887, 0.7901, 0.03945, 0.7817, 0.04484, 0.05308, 0.6103, 0.1039, 0.6116, 0.104, 0.6278, 0.05268, 0.6271, 0.809, 0.02571, 0.8309, 0.02925, 0.8218, 0.03172, 0.8076, 0.02943, 0.2122, 0.6116, 0.3573, 0.6065, 0.3395, 0.615, 0.2309, 0.6184, 0.4477, 0.7649, 0.45, 0.7487, 0.5657, 0.7647, 0.5652, 0.7952, 0.45, 0.7487, 0.4526, 0.7313, 0.4704, 0.7303, 0.47, 0.7472, 0.2643, 0.9314, 0.2796, 0.9433, 0.2712, 0.9426, 0.2617, 0.9376, 0.2541, 0.961, 0.2312, 0.9609, 0.2312, 0.9559, 0.2524, 0.9559, 0.2312, 0.9287, 0.2484, 0.9287, 0.2519, 0.9362, 0.2312, 0.9362, 0.2796, 0.9534, 0.2735, 0.9588, 0.2675, 0.9522, 0.2712, 0.9489, 0.2568, 0.9588, 0.2541, 0.961, 0.2524, 0.9559, 0.2571, 0.9522, 0.2484, 0.9287, 0.2643, 0.9314, 0.2617, 0.9376, 0.2519, 0.9362, 0.2796, 0.9433, 0.2796, 0.9534, 0.2712, 0.9489, 0.2712, 0.9426, 0.2735, 0.9588, 0.2568, 0.9588, 0.2571, 0.9522, 0.2675, 0.9522, 0.1129, 0.9333, 0.1242, 0.937, 0.1196, 0.9494, 0.1094, 0.9453, 0.1298, 0.9583, 0.1283, 0.9631, 0.1166, 0.9594, 0.119, 0.9553, 0.1069, 0.9735, 0.1006, 0.9742, 0.1, 0.9625, 0.1054, 0.9605, 0.1024, 0.9309, 0.1129, 0.9333, 0.1094, 0.9453, 0.1, 0.9426, 0.1313, 0.9522, 0.1298, 0.9583, 0.119, 0.9553, 0.1196, 0.9494, 0.118, 0.9724, 0.1069, 0.9735, 0.1054, 0.9605, 0.1166, 0.9594, 0.1006, 0.9742, 0.07908, 0.9743, 0.07957, 0.9623, 0.1, 0.9625, 0.08122, 0.9286, 0.1024, 0.9309, 0.1, 0.9426, 0.08058, 0.9409, 0.07973, 0.9587, 0.1054, 0.9605, 0.1, 0.9625, 0.07957, 0.9623, 0.07994, 0.9541, 0.1036, 0.9555, 0.1054, 0.9605, 0.07973, 0.9587, 0.08058, 0.9409, 0.1, 0.9426, 0.1018, 0.9507, 0.08016, 0.9495, 0.08016, 0.9495, 0.1018, 0.9507, 0.1036, 0.9555, 0.07994, 0.9541, 0.1054, 0.9605, 0.1036, 0.9555, 0.119, 0.9553, 0.1166, 0.9594, 0.1196, 0.9494, 0.1018, 0.9507, 0.1, 0.9426, 0.1094, 0.9453, 0.119, 0.9553, 0.1036, 0.9555, 0.1018, 0.9507, 0.1196, 0.9494, 0.02584, 0.6504, 0.02609, 0.637, 0.06072, 0.6377, 0.06057, 0.6508, 0.06057, 0.6508, 0.06072, 0.6377, 0.1104, 0.638, 0.1106, 0.6508, 0.1106, 0.6508, 0.1104, 0.638, 0.1815, 0.6355, 0.1823, 0.6475, 0.05268, 0.6271, 0.06072, 0.6377, 0.02609, 0.637, 0.02581, 0.6264, 0.104, 0.6278, 0.1104, 0.638, 0.06072, 0.6377, 0.05268, 0.6271, 0.1942, 0.6249, 0.1815, 0.6355, 0.1104, 0.638, 0.104, 0.6278, 0.02571, 0.665, 0.02584, 0.6504, 0.06057, 0.6508, 0.0608, 0.6653, 0.0608, 0.6653, 0.06057, 0.6508, 0.1106, 0.6508, 0.1138, 0.6648, 0.1138, 0.6648, 0.1106, 0.6508, 0.1823, 0.6475, 0.1928, 0.6601, 0.1823, 0.6475, 0.1815, 0.6355, 0.1942, 0.6249, 0.1928, 0.6601, 0.5029, 0.321, 0.4827, 0.3107, 0.5086, 0.2674, 0.5237, 0.2789, 0.6076, 0.2524, 0.6073, 0.2649, 0.5704, 0.2634, 0.5729, 0.2516, 0.5536, 0.211, 0.5675, 0.2093, 0.5729, 0.2516, 0.5604, 0.258, 0.4989, 0.2122, 0.5435, 0.2115, 0.5467, 0.2619, 0.4997, 0.2614, 0.5435, 0.2115, 0.5536, 0.211, 0.5604, 0.258, 0.5467, 0.2619, 0.4827, 0.3107, 0.4713, 0.3046, 0.4997, 0.2614, 0.5086, 0.2674, 0.8505, 0.03179, 0.8555, 0.04057, 0.8499, 0.0437, 0.8444, 0.03444, 0.8555, 0.04057, 0.8366, 0.08669, 0.8328, 0.08398, 0.8499, 0.0437, 0.8106, 0.04092, 0.8309, 0.02925, 0.8298, 0.0324, 0.8144, 0.04124, 0.7998, 0.1078, 0.8163, 0.06309, 0.8208, 0.06042, 0.8069, 0.09883, 0.5086, 0.2674, 0.4997, 0.2614, 0.5467, 0.2619, 0.5553, 0.2783, 0.5237, 0.2789, 0.5086, 0.2674, 0.5553, 0.2783, 0.5654, 0.2948, 0.5654, 0.2948, 0.5553, 0.2783, 0.564, 0.2745, 0.5702, 0.2875, 0.5553, 0.2783, 0.5467, 0.2619, 0.5604, 0.258, 0.564, 0.2745, 0.564, 0.2745, 0.5604, 0.258, 0.5729, 0.2516, 0.5704, 0.2634, 0.5702, 0.2875, 0.564, 0.2745, 0.5704, 0.2634, 0.5716, 0.2769, 0.6075, 0.2913, 0.6076, 0.3009, 0.5654, 0.2948, 0.5702, 0.2875, 0.6075, 0.279, 0.6075, 0.2913, 0.5702, 0.2875, 0.5716, 0.2769, 0.6073, 0.2649, 0.6075, 0.279, 0.5716, 0.2769, 0.5704, 0.2634, 0.5463, 0.3396, 0.5029, 0.321, 0.5237, 0.2789, 0.5654, 0.2948, 0.9071, 0.07172, 0.907, 0.06354, 0.9298, 0.06367, 0.9298, 0.07171, 0.907, 0.08168, 0.9071, 0.07172, 0.9298, 0.07171, 0.9298, 0.08159, 0.9618, 0.05876, 0.9617, 0.07268, 0.9387, 0.07267, 0.9389, 0.05881, 0.8309, 0.02925, 0.8106, 0.04092, 0.8061, 0.04077, 0.8218, 0.03172, 0.792, 0.05161, 0.7779, 0.0606, 0.7817, 0.0553, 0.794, 0.04769, 0.7779, 0.0606, 0.7779, 0.04445, 0.7817, 0.04484, 0.7817, 0.0553, 0.797, 0.03258, 0.809, 0.02571, 0.8076, 0.02943, 0.7972, 0.03538, 0.8106, 0.04092, 0.792, 0.05161, 0.794, 0.04769, 0.8061, 0.04077, 0.9387, 0.07267, 0.9388, 0.08711, 0.9298, 0.08159, 0.9298, 0.07171, 0.9391, 0.04061, 0.9389, 0.05881, 0.9298, 0.06367, 0.9298, 0.05177, 0.9389, 0.05881, 0.9387, 0.07267, 0.9298, 0.07171, 0.9298, 0.06367, 0.9267, 0.1067, 0.9177, 0.1012, 0.9298, 0.08159, 0.9388, 0.08711, 0.962, 0.04053, 0.9618, 0.05876, 0.9389, 0.05881, 0.9391, 0.04061, 0.907, 0.06354, 0.907, 0.05161, 0.9298, 0.05177, 0.9298, 0.06367, 0.9123, 0.03686, 0.9215, 0.02571, 0.9391, 0.04061, 0.9298, 0.05177, 0.9617, 0.07268, 0.9618, 0.08715, 0.9388, 0.08711, 0.9387, 0.07267, 0.7712, 0.578, 0.7184, 0.5756, 0.7189, 0.5637, 0.7695, 0.567, 0.8333, 0.5797, 0.7712, 0.578, 0.7695, 0.567, 0.8314, 0.5681, 0.8696, 0.5797, 0.8333, 0.5797, 0.8314, 0.5681, 0.8695, 0.5683, 0.1162, 0.1201, 0.1171, 0.1052, 0.1175, 0.1103, 0.1171, 0.118, 0.2525, 0.133, 0.2208, 0.1327, 0.2218, 0.1265, 0.2551, 0.1281, 0.2208, 0.1327, 0.1632, 0.1313, 0.1636, 0.1244, 0.2218, 0.1265, 0.1632, 0.1313, 0.1162, 0.1201, 0.1171, 0.118, 0.1636, 0.1244, 0.2247, 0.1091, 0.2641, 0.1113, 0.26, 0.1164, 0.2235, 0.1138, 0.7695, 0.567, 0.7694, 0.5537, 0.8316, 0.5533, 0.8314, 0.5681, 0.7189, 0.5637, 0.7188, 0.5543, 0.7694, 0.5537, 0.7695, 0.567, 0.8314, 0.5681, 0.8316, 0.5533, 0.8699, 0.5545, 0.8695, 0.5683, 0.7059, 0.564, 0.7059, 0.5543, 0.7188, 0.5543, 0.7189, 0.5637, 0.8338, 0.5416, 0.8706, 0.5431, 0.8699, 0.5545, 0.8316, 0.5533, 0.8814, 0.5548, 0.881, 0.5687, 0.8695, 0.5683, 0.8699, 0.5545, 0.7188, 0.5424, 0.7713, 0.5426, 0.7694, 0.5537, 0.7188, 0.5543, 0.7713, 0.5426, 0.8338, 0.5416, 0.8316, 0.5533, 0.7694, 0.5537, 0.8773, 0.8294, 0.8773, 0.8478, 0.8629, 0.8478, 0.8629, 0.8294, 0.8022, 0.8621, 0.7093, 0.8573, 0.71, 0.843, 0.8026, 0.8478, 0.5657, 0.7647, 0.45, 0.7487, 0.47, 0.7472, 0.5633, 0.7593, 0.6412, 0.7422, 0.6418, 0.7653, 0.625, 0.7607, 0.625, 0.7423, 0.8629, 0.8294, 0.8629, 0.8478, 0.8026, 0.8478, 0.8026, 0.8294, 0.8026, 0.8294, 0.8026, 0.8478, 0.71, 0.843, 0.71, 0.8295, 0.8628, 0.8622, 0.8022, 0.8621, 0.8026, 0.8478, 0.8629, 0.8478, 0.6956, 0.843, 0.6956, 0.8295, 0.71, 0.8295, 0.71, 0.843, 0.7059, 0.4689, 0.7093, 0.4213, 0.7283, 0.4226, 0.7248, 0.4702, 0.3573, 0.6065, 0.3595, 0.6709, 0.3411, 0.6635, 0.3395, 0.615, 0.392, 0.6709, 0.213, 0.679, 0.2334, 0.6687, 0.3695, 0.6624, 0.213, 0.679, 0.2122, 0.6116, 0.2309, 0.6184, 0.2334, 0.6687, 0.7248, 0.4702, 0.7283, 0.4226, 0.8371, 0.4226, 0.8373, 0.4712, 0.8561, 0.4224, 0.8563, 0.471, 0.8373, 0.4712, 0.8371, 0.4226, 0.7283, 0.4036, 0.8372, 0.4036, 0.8371, 0.4226, 0.7283, 0.4226, 0.837, 0.4902, 0.7246, 0.4892, 0.7248, 0.4702, 0.8373, 0.4712, 0.5795, 0.5035, 0.6543, 0.5041, 0.6544, 0.5288, 0.5793, 0.5308, 0.6544, 0.5288, 0.6516, 0.5444, 0.5778, 0.5358, 0.5793, 0.5308, 0.6516, 0.5444, 0.6514, 0.5518, 0.5782, 0.5613, 0.5778, 0.5358, 0.07597, 0.1855, 0.1052, 0.1938, 0.1027, 0.2016, 0.07229, 0.1906, 0.0819, 0.1724, 0.0878, 0.1767, 0.1052, 0.1938, 0.07597, 0.1855, 0.0878, 0.1767, 0.1092, 0.1817, 0.1052, 0.1938, 0.0819, 0.1724, 0.08937, 0.1712, 0.1092, 0.1817, 0.0878, 0.1767, 0.08365, 0.1463, 0.09113, 0.1464, 0.08937, 0.1712, 0.0819, 0.1724, 0.1027, 0.2016, 0.09685, 0.2177, 0.06434, 0.2045, 0.07229, 0.1906, 0.1522, 0.2329, 0.1537, 0.2254, 0.2201, 0.2375, 0.2205, 0.2436, 0.09685, 0.2177, 0.09962, 0.2123, 0.1537, 0.2254, 0.1522, 0.2329, 0.2629, 0.2509, 0.2595, 0.2447, 0.2572, 0.2316, 0.2555, 0.2264, 0.7223, 0.9136, 0.7377, 0.9506, 0.7136, 0.9506, 0.6956, 0.9136, 0.7223, 0.9136, 0.7584, 0.9137, 0.7583, 0.9506, 0.7377, 0.9506, 0.2792, 0.1855, 0.4187, 0.1834, 0.4195, 0.2049, 0.2811, 0.2026, 0.2811, 0.2026, 0.4195, 0.2049, 0.4199, 0.2301, 0.2834, 0.2201, 0.4181, 0.2719, 0.2652, 0.2516, 0.2834, 0.2201, 0.4199, 0.2301, 0.6514, 0.5518, 0.6473, 0.5974, 0.5764, 0.586, 0.5782, 0.5613, 0.09685, 0.2177, 0.08722, 0.2448, 0.05123, 0.2299, 0.06434, 0.2045, 0.2629, 0.2509, 0.2608, 0.2637, 0.2194, 0.2555, 0.2205, 0.2436, 0.1522, 0.2329, 0.1458, 0.2629, 0.08722, 0.2448, 0.09685, 0.2177, 0.2205, 0.2436, 0.2194, 0.2555, 0.1458, 0.2629, 0.1522, 0.2329, 0.1458, 0.2629, 0.1282, 0.3203, 0.06657, 0.3014, 0.08722, 0.2448, 0.08722, 0.2448, 0.06657, 0.3014, 0.02571, 0.2861, 0.05123, 0.2299, 0.2608, 0.2637, 0.2466, 0.3317, 0.2041, 0.3247, 0.2194, 0.2555, 0.2194, 0.2555, 0.2041, 0.3247, 0.1282, 0.3203, 0.1458, 0.2629, 0.877, 0.2815, 0.8763, 0.2755, 0.8844, 0.2819, 0.8901, 0.2918, 0.906, 0.2374, 0.8981, 0.2339, 0.8853, 0.2238, 0.8892, 0.2241, 0.4181, 0.2719, 0.4199, 0.2844, 0.2608, 0.2637, 0.2652, 0.2516, 0.1107, 0.8664, 0.1693, 0.8446, 0.2044, 0.8446, 0.206, 0.8664, 0.5782, 0.02572, 0.5598, 0.06203, 0.5361, 0.06203, 0.5541, 0.02572, 0.5989, 0.02571, 0.5989, 0.06203, 0.5598, 0.06203, 0.5782, 0.02572, 0.5361, 0.06203, 0.5358, 0.09191, 0.4713, 0.09191, 0.5248, 0.06203, 0.5598, 0.06203, 0.5603, 0.09191, 0.5358, 0.09191, 0.5361, 0.06203, 0.5989, 0.06203, 0.5989, 0.09191, 0.5603, 0.09191, 0.5598, 0.06203, 0.5989, 0.09191, 0.5989, 0.1156, 0.5603, 0.1156, 0.5603, 0.09191, 0.5603, 0.09191, 0.5603, 0.1156, 0.5358, 0.1156, 0.5358, 0.09191, 0.4199, 0.2844, 0.4145, 0.3522, 0.2466, 0.3317, 0.2608, 0.2637, 0.3553, 0.8664, 0.206, 0.8664, 0.2044, 0.8446, 0.3546, 0.8446, 0.4713, 0.1137, 0.4713, 0.09191, 0.5358, 0.09191, 0.5358, 0.1156, 0.5764, 0.586, 0.569, 0.5784, 0.5706, 0.5634, 0.5782, 0.5613, 0.5793, 0.5308, 0.5721, 0.5352, 0.5725, 0.5034, 0.5795, 0.5035, 0.5782, 0.5613, 0.5706, 0.5634, 0.5705, 0.5405, 0.5778, 0.5358, 0.5778, 0.5358, 0.5705, 0.5405, 0.5721, 0.5352, 0.5793, 0.5308, 0.5706, 0.5634, 0.449, 0.5444, 0.45, 0.5269, 0.5705, 0.5405, 0.5721, 0.5352, 0.4507, 0.5236, 0.4518, 0.4996, 0.5725, 0.5034, 0.569, 0.5784, 0.4477, 0.5527, 0.449, 0.5444, 0.5706, 0.5634, 0.5705, 0.5405, 0.45, 0.5269, 0.4507, 0.5236, 0.5721, 0.5352, 0.5603, 0.1156, 0.5603, 0.1257, 0.5358, 0.1257, 0.5358, 0.1156, 0.569, 0.5784, 0.565, 0.5885, 0.4447, 0.563, 0.4477, 0.5527, 0.1107, 0.8664, 0.1107, 0.8765, 0.05913, 0.8765, 0.05913, 0.8664, 0.8707, 0.2096, 0.8714, 0.2129, 0.8567, 0.2128, 0.851, 0.2093, 0.5989, 0.1156, 0.5989, 0.1257, 0.5603, 0.1257, 0.5603, 0.1156, 0.206, 0.8664, 0.206, 0.8765, 0.1107, 0.8765, 0.1107, 0.8664, 0.05913, 0.8664, 0.05913, 0.8765, 0.02571, 0.8772, 0.02571, 0.8671, 0.5764, 0.586, 0.5737, 0.5946, 0.565, 0.5885, 0.569, 0.5784, 0.6473, 0.5974, 0.646, 0.6072, 0.5737, 0.5946, 0.5764, 0.586, 0.8866, 0.2372, 0.8834, 0.2338, 0.8981, 0.2339, 0.906, 0.2374, 0.3553, 0.8664, 0.3553, 0.8766, 0.206, 0.8765, 0.206, 0.8664, 0.5358, 0.1156, 0.5358, 0.1257, 0.4713, 0.1238, 0.4713, 0.1137, 0.5358, 0.1257, 0.5512, 0.1376, 0.4867, 0.1358, 0.4713, 0.1238, 0.3571, 0.4264, 0.3558, 0.4455, 0.2088, 0.4353, 0.2103, 0.4162, 0.8568, 0.2656, 0.861, 0.2635, 0.8763, 0.2755, 0.877, 0.2815, 0.5744, 0.6609, 0.5738, 0.6785, 0.5696, 0.6878, 0.5679, 0.6685, 0.6442, 0.6586, 0.6438, 0.6767, 0.5738, 0.6785, 0.5744, 0.6609, 0.5603, 0.1257, 0.5757, 0.1579, 0.5512, 0.1376, 0.5358, 0.1257, 0.8803, 0.2452, 0.8763, 0.2419, 0.8834, 0.2338, 0.8866, 0.2372, 0.5679, 0.6685, 0.5696, 0.6878, 0.4548, 0.7017, 0.4552, 0.6827, 0.06511, 0.4046, 0.06425, 0.4246, 0.03029, 0.4236, 0.03111, 0.4036, 0.5989, 0.1257, 0.5989, 0.1578, 0.5757, 0.1579, 0.5603, 0.1257, 0.2103, 0.4162, 0.2088, 0.4353, 0.1158, 0.4267, 0.1171, 0.4072, 0.1171, 0.4072, 0.1158, 0.4267, 0.06425, 0.4246, 0.06511, 0.4046, 0.6413, 0.7199, 0.6253, 0.7241, 0.5647, 0.7219, 0.5675, 0.7169, 0.05666, 0.5339, 0.02814, 0.5296, 0.02813, 0.5005, 0.05443, 0.5004, 0.6413, 0.7199, 0.5675, 0.7169, 0.5696, 0.6878, 0.6428, 0.6924, 0.05594, 0.5551, 0.02601, 0.5546, 0.02814, 0.5296, 0.05666, 0.5339, 0.5738, 0.6785, 0.6438, 0.6767, 0.6428, 0.6924, 0.5696, 0.6878, 0.1044, 0.5555, 0.05594, 0.5551, 0.05666, 0.5339, 0.1044, 0.5332, 0.1044, 0.5332, 0.05666, 0.5339, 0.05443, 0.5004, 0.1042, 0.5, 0.2105, 0.5317, 0.1044, 0.5332, 0.1042, 0.5, 0.2099, 0.4986, 0.2111, 0.5549, 0.1044, 0.5555, 0.1044, 0.5332, 0.2105, 0.5317, 0.3559, 0.5516, 0.2111, 0.5549, 0.2105, 0.5317, 0.3553, 0.5284, 0.3553, 0.5284, 0.2105, 0.5317, 0.2099, 0.4986, 0.3545, 0.4967, 0.1042, 0.5, 0.1046, 0.4843, 0.1922, 0.4863, 0.2099, 0.4986, 0.1158, 0.4267, 0.1147, 0.4486, 0.0634, 0.447, 0.06425, 0.4246, 0.2088, 0.4353, 0.19, 0.4532, 0.1147, 0.4486, 0.1158, 0.4267, 0.02813, 0.5005, 0.02819, 0.4838, 0.05447, 0.4839, 0.05443, 0.5004, 0.2099, 0.4986, 0.1922, 0.4863, 0.19, 0.4532, 0.2088, 0.4353, 0.06425, 0.4246, 0.0634, 0.447, 0.02939, 0.4463, 0.03029, 0.4236, 0.9138, 0.2256, 0.9096, 0.2256, 0.9032, 0.2205, 0.9038, 0.2178, 0.9211, 0.2323, 0.9172, 0.2322, 0.9096, 0.2256, 0.9138, 0.2256, 0.05443, 0.5004, 0.05447, 0.4839, 0.1046, 0.4843, 0.1042, 0.5, 0.893, 0.2093, 0.8938, 0.2132, 0.8794, 0.2134, 0.8707, 0.2096, 0.2099, 0.4986, 0.2275, 0.4911, 0.3362, 0.4891, 0.3545, 0.4967, 0.4548, 0.7017, 0.5696, 0.6878, 0.5675, 0.7169, 0.4541, 0.7174, 0.4541, 0.7174, 0.471, 0.7228, 0.4704, 0.7303, 0.4526, 0.7313, 0.1981, 0.9313, 0.2006, 0.9376, 0.1911, 0.9426, 0.1827, 0.9433, 0.2082, 0.9609, 0.2099, 0.9559, 0.2312, 0.9559, 0.2312, 0.9609, 0.2312, 0.9287, 0.2312, 0.9362, 0.2105, 0.9362, 0.214, 0.9286, 0.1827, 0.9534, 0.1911, 0.9489, 0.1949, 0.9522, 0.1888, 0.9588, 0.2056, 0.9588, 0.2052, 0.9522, 0.2099, 0.9559, 0.2082, 0.9609, 0.214, 0.9286, 0.2105, 0.9362, 0.2006, 0.9376, 0.1981, 0.9313, 0.1827, 0.9433, 0.1911, 0.9426, 0.1911, 0.9489, 0.1827, 0.9534, 0.1888, 0.9588, 0.1949, 0.9522, 0.2052, 0.9522, 0.2056, 0.9588, 0.0493, 0.9298, 0.05119, 0.9423, 0.04017, 0.9449, 0.0378, 0.9319, 0.02699, 0.954, 0.03997, 0.9515, 0.0422, 0.9562, 0.02841, 0.9597, 0.05113, 0.9714, 0.05368, 0.9583, 0.05896, 0.9608, 0.05748, 0.9726, 0.05996, 0.9286, 0.061, 0.9406, 0.05119, 0.9423, 0.0493, 0.9298, 0.02571, 0.9467, 0.04017, 0.9449, 0.03997, 0.9515, 0.02699, 0.954, 0.03986, 0.9694, 0.0422, 0.9562, 0.05368, 0.9583, 0.05113, 0.9714, 0.05748, 0.9726, 0.05896, 0.9608, 0.07957, 0.9623, 0.07908, 0.9743, 0.08122, 0.9286, 0.08058, 0.9409, 0.061, 0.9406, 0.05996, 0.9286, 0.07973, 0.9587, 0.07957, 0.9623, 0.05896, 0.9608, 0.05368, 0.9583, 0.07994, 0.9541, 0.07973, 0.9587, 0.05368, 0.9583, 0.05597, 0.9533, 0.08058, 0.9409, 0.08016, 0.9495, 0.05834, 0.9486, 0.061, 0.9406, 0.08016, 0.9495, 0.07994, 0.9541, 0.05597, 0.9533, 0.05834, 0.9486, 0.05368, 0.9583, 0.0422, 0.9562, 0.03997, 0.9515, 0.05597, 0.9533, 0.04017, 0.9449, 0.05119, 0.9423, 0.061, 0.9406, 0.05834, 0.9486, 0.03997, 0.9515, 0.04017, 0.9449, 0.05834, 0.9486, 0.05597, 0.9533, 0.02904, 0.4605, 0.0628, 0.461, 0.0626, 0.4738, 0.02883, 0.4735, 0.0628, 0.461, 0.1114, 0.462, 0.111, 0.4744, 0.0626, 0.4738, 0.1114, 0.462, 0.1803, 0.4651, 0.1798, 0.4764, 0.111, 0.4744, 0.05447, 0.4839, 0.02819, 0.4838, 0.02883, 0.4735, 0.0626, 0.4738, 0.1046, 0.4843, 0.05447, 0.4839, 0.0626, 0.4738, 0.111, 0.4744, 0.1922, 0.4863, 0.1046, 0.4843, 0.111, 0.4744, 0.1798, 0.4764, 0.02939, 0.4463, 0.0634, 0.447, 0.0628, 0.461, 0.02904, 0.4605, 0.0634, 0.447, 0.1147, 0.4486, 0.1114, 0.462, 0.0628, 0.461, 0.1147, 0.4486, 0.19, 0.4532, 0.1803, 0.4651, 0.1114, 0.462, 0.1803, 0.4651, 0.19, 0.4532, 0.1922, 0.4863, 0.1798, 0.4764, 0.6668, 0.2943, 0.712, 0.2851, 0.7199, 0.3028, 0.672, 0.3152, 0.7434, 0.2093, 0.746, 0.2389, 0.7345, 0.2417, 0.7327, 0.2102, 0.7896, 0.2658, 0.7389, 0.2517, 0.746, 0.2389, 0.7934, 0.2503, 0.7782, 0.3264, 0.7238, 0.3141, 0.7335, 0.2648, 0.7876, 0.2774, 0.7876, 0.2774, 0.7335, 0.2648, 0.7389, 0.2517, 0.7896, 0.2658, 0.672, 0.3152, 0.7199, 0.3028, 0.7238, 0.3141, 0.6748, 0.3264, 0.851, 0.2093, 0.8567, 0.2128, 0.8499, 0.2211, 0.8448, 0.2172, 0.8448, 0.2172, 0.8499, 0.2211, 0.861, 0.2635, 0.8568, 0.2656, 0.8892, 0.2241, 0.8853, 0.2238, 0.8714, 0.2129, 0.8707, 0.2096, 0.8901, 0.2918, 0.8844, 0.2819, 0.8763, 0.2419, 0.8803, 0.2452, 0.7199, 0.3028, 0.7195, 0.2542, 0.7335, 0.2648, 0.7238, 0.3141, 0.712, 0.2851, 0.7067, 0.2423, 0.7195, 0.2542, 0.7199, 0.3028, 0.7067, 0.2423, 0.7135, 0.2396, 0.724, 0.2467, 0.7195, 0.2542, 0.7195, 0.2542, 0.724, 0.2467, 0.7389, 0.2517, 0.7335, 0.2648, 0.724, 0.2467, 0.7345, 0.2417, 0.746, 0.2389, 0.7389, 0.2517, 0.7135, 0.2396, 0.7226, 0.2398, 0.7345, 0.2417, 0.724, 0.2467, 0.7113, 0.2112, 0.7135, 0.2396, 0.7067, 0.2423, 0.7041, 0.2119, 0.7211, 0.2107, 0.7226, 0.2398, 0.7135, 0.2396, 0.7113, 0.2112, 0.7327, 0.2102, 0.7345, 0.2417, 0.7226, 0.2398, 0.7211, 0.2107, 0.659, 0.2484, 0.7067, 0.2423, 0.712, 0.2851, 0.6668, 0.2943, 0.9565, 0.6768, 0.942, 0.6943, 0.9358, 0.6892, 0.9502, 0.6715, 0.9643, 0.683, 0.9496, 0.7006, 0.942, 0.6943, 0.9565, 0.6768, 0.9116, 0.7108, 0.9263, 0.6931, 0.9371, 0.7018, 0.9225, 0.7195, 0.8707, 0.2096, 0.8794, 0.2134, 0.8937, 0.2246, 0.8892, 0.2241, 0.906, 0.2374, 0.9046, 0.2332, 0.9156, 0.2425, 0.9187, 0.2483, 0.9187, 0.2483, 0.9156, 0.2425, 0.9172, 0.2322, 0.9211, 0.2323, 0.9038, 0.2178, 0.9032, 0.2205, 0.8938, 0.2132, 0.893, 0.2093, 0.8892, 0.2241, 0.8937, 0.2246, 0.9046, 0.2332, 0.906, 0.2374, 0.9371, 0.7018, 0.942, 0.6943, 0.9496, 0.7006, 0.9482, 0.711, 0.9121, 0.6816, 0.9266, 0.6816, 0.9358, 0.6892, 0.9263, 0.6931, 0.9263, 0.6931, 0.9358, 0.6892, 0.942, 0.6943, 0.9371, 0.7018, 0.971, 0.7142, 0.9482, 0.711, 0.9496, 0.7006, 0.9725, 0.7037, 0.8975, 0.6993, 0.9121, 0.6816, 0.9263, 0.6931, 0.9116, 0.7108, 0.9502, 0.6715, 0.9358, 0.6892, 0.9266, 0.6816, 0.9411, 0.6639, 0.9263, 0.6586, 0.9266, 0.6816, 0.9121, 0.6816, 0.9118, 0.6586, 0.9225, 0.7195, 0.9371, 0.7018, 0.9482, 0.711, 0.9336, 0.7288, 0.5087, 0.8836, 0.5072, 0.8947, 0.4567, 0.8988, 0.4558, 0.8869, 0.5716, 0.8821, 0.5694, 0.8938, 0.5072, 0.8947, 0.5087, 0.8836, 0.6087, 0.8835, 0.608, 0.895, 0.5694, 0.8938, 0.5716, 0.8821, 0.1027, 0.2016, 0.1023, 0.2039, 0.09962, 0.2123, 0.09685, 0.2177, 0.2555, 0.2264, 0.2572, 0.2316, 0.2216, 0.2226, 0.2222, 0.2147, 0.2222, 0.2147, 0.2216, 0.2226, 0.1571, 0.2094, 0.1593, 0.2008, 0.1593, 0.2008, 0.1571, 0.2094, 0.1023, 0.2039, 0.1027, 0.2016, 0.2205, 0.2436, 0.2201, 0.2375, 0.2595, 0.2447, 0.2629, 0.2509, 0.5072, 0.8947, 0.5694, 0.8938, 0.5693, 0.9087, 0.5071, 0.908, 0.4567, 0.8988, 0.5072, 0.8947, 0.5071, 0.908, 0.4567, 0.9079, 0.5694, 0.8938, 0.608, 0.895, 0.6076, 0.9089, 0.5693, 0.9087, 0.4447, 0.8988, 0.4567, 0.8988, 0.4567, 0.9079, 0.4447, 0.9079, 0.5713, 0.9204, 0.5693, 0.9087, 0.6076, 0.9089, 0.6077, 0.9203, 0.6192, 0.9092, 0.6076, 0.9089, 0.608, 0.895, 0.6195, 0.8953, 0.4569, 0.9197, 0.4567, 0.9079, 0.5071, 0.908, 0.5091, 0.919, 0.5091, 0.919, 0.5071, 0.908, 0.5693, 0.9087, 0.5713, 0.9204, 0.8773, 0.8294, 0.8629, 0.8294, 0.8629, 0.811, 0.8773, 0.811, 0.8022, 0.7968, 0.8026, 0.8111, 0.71, 0.8159, 0.7093, 0.8016, 0.5675, 0.7169, 0.5647, 0.7219, 0.471, 0.7228, 0.4541, 0.7174, 0.6412, 0.7422, 0.625, 0.7423, 0.6253, 0.7241, 0.6413, 0.7199, 0.8629, 0.8294, 0.8026, 0.8294, 0.8026, 0.8111, 0.8629, 0.811, 0.8026, 0.8294, 0.71, 0.8295, 0.71, 0.8159, 0.8026, 0.8111, 0.8628, 0.7966, 0.8629, 0.811, 0.8026, 0.8111, 0.8022, 0.7968, 0.6956, 0.8159, 0.71, 0.8159, 0.71, 0.8295, 0.6956, 0.8295, 0.6956, 0.6787, 0.7146, 0.6776, 0.7176, 0.7252, 0.6987, 0.7263, 0.3545, 0.4967, 0.3362, 0.4891, 0.3355, 0.4406, 0.3536, 0.4322, 0.3558, 0.4455, 0.3373, 0.452, 0.2267, 0.4441, 0.2088, 0.4353, 0.2088, 0.4353, 0.2267, 0.4441, 0.2275, 0.4911, 0.2099, 0.4986, 0.7146, 0.6776, 0.827, 0.6776, 0.8265, 0.7262, 0.7176, 0.7252, 0.8455, 0.7266, 0.8265, 0.7262, 0.827, 0.6776, 0.846, 0.678, 0.7175, 0.7442, 0.7176, 0.7252, 0.8265, 0.7262, 0.8264, 0.7452, 0.827, 0.6586, 0.827, 0.6776, 0.7146, 0.6776, 0.7145, 0.6586])
me_plane_003.materials.append(mat_fighterchassis_material)
me_plane_003.use_remesh_preserve_volume = False
me_plane_003.use_remesh_preserve_attributes = False
me_plane_003.use_mirror_vertex_groups = False
me_plane_003.update()

# ---- objects
ob_plane_001 = bpy.data.objects.new('Plane.001', me_plane_005)
ob_objectcenter = bpy.data.objects.new('ObjectCenter', None)
ob_cube_001 = bpy.data.objects.new('Cube.001', me_cube_005)
ob_cube = bpy.data.objects.new('Cube', me_cube_002)
ob_plane = bpy.data.objects.new('Plane', me_plane)
ob_cylinder = bpy.data.objects.new('Cylinder', me_cylinder)
ob_cockpit = bpy.data.objects.new('CockPit', me_cube_001)
ob_sizecomparison = bpy.data.objects.new('SizeComparison', me_plane_003)
ob_camera = bpy.data.objects.new('Camera', cam_camera)

# ---- transforms, parenting, visibility, modifiers, constraints
ob_plane_001.location = (-1.863e-09, -1.411, 0.0343)
ob_plane_001.lineart.crease_threshold = 0.0
_m = ob_plane_001.modifiers.new('Mirror', 'MIRROR')
_m.use_clip = True
ob_objectcenter.location = (0.0, 0.0, 0.0)
ob_objectcenter.empty_image_offset = (0.0, 0.0)
ob_objectcenter.lineart.crease_threshold = 0.0
ob_cube_001.location = (0.03762, 1.458, 0.9924)
ob_cube_001.scale = (0.1582, 0.1582, 0.1582)
ob_cube_001.lineart.crease_threshold = 0.0
_m = ob_cube_001.modifiers.new('Mirror', 'MIRROR')
_m.use_clip = True
_m = ob_cube_001.modifiers.new('Array', 'ARRAY')
_m.count = 5
_m.use_constant_offset = True
_m.constant_offset_displace = (0.5, 0.0, 0.0)
_m.use_relative_offset = False
_m = ob_cube_001.modifiers.new('Mirror.001', 'MIRROR')
_m.mirror_object = ob_objectcenter
ob_cube.location = (0.6796, 0.3206, 0.364)
ob_cube.lineart.crease_threshold = 0.0
_m = ob_cube.modifiers.new('Mirror', 'MIRROR')
_m.use_clip = True
_m = ob_cube.modifiers.new('Array', 'ARRAY')
_m.count = 14
_m.use_constant_offset = True
_m.constant_offset_displace = (0.0, 0.05, 0.0)
_m.use_relative_offset = False
_m = ob_cube.modifiers.new('Mirror Center', 'MIRROR')
_m.mirror_object = ob_objectcenter
ob_plane.location = (0.6796, 0.0, 0.4009)
ob_plane.lineart.crease_threshold = 0.0
_m = ob_plane.modifiers.new('Mirror Self', 'MIRROR')
_m.use_clip = True
_m = ob_plane.modifiers.new('Mirror Center', 'MIRROR')
_m.mirror_object = ob_objectcenter
ob_cylinder.location = (0.6796, 1.031, 0.4707)
ob_cylinder.rotation_euler = (1.571, -0.0, 0.0)
ob_cylinder.scale = (0.1656, 0.1656, 0.1656)
ob_cylinder.lineart.crease_threshold = 0.0
_m = ob_cylinder.modifiers.new('Mirror Object', 'MIRROR')
_m.use_axis = (True, True, False)
_m.use_clip = True
_m = ob_cylinder.modifiers.new('Mirror Center', 'MIRROR')
_m.mirror_object = ob_objectcenter
ob_cockpit.location = (0.0, 5.96e-08, 0.0)
ob_cockpit.scale = (0.3291, 0.3291, 0.3291)
ob_cockpit.lineart.crease_threshold = 0.0
_m = ob_cockpit.modifiers.new('Mirror', 'MIRROR')
_m.use_clip = True
ob_sizecomparison.location = (0.0, -1.554, 0.0)
ob_sizecomparison.lineart.crease_threshold = 0.0
_m = ob_sizecomparison.modifiers.new('Wireframe', 'WIREFRAME')
ob_camera.location = (7.481, -6.508, 5.344)
ob_camera.rotation_euler = (1.109, 0.01082, 0.8149)
ob_camera.lock_rotations_4d = False
ob_camera.empty_display_type = 'ARROWS'
ob_camera.color = (0.0, 0.0, 0.0, 0.0)
ob_camera.hide_viewport = True
ob_camera.display_type = 'WIRE'
ob_camera.lineart.crease_threshold = 0.0

# ---- collection membership
col_collection_1.objects.link(ob_plane_001)
col_collection_1.objects.link(ob_objectcenter)
col_collection_1.objects.link(ob_cube_001)
col_collection_1.objects.link(ob_cube)
col_collection_1.objects.link(ob_plane)
col_collection_1.objects.link(ob_cylinder)
col_collection_1.objects.link(ob_cockpit)
col_collection_1.objects.link(ob_sizecomparison)
col_collection_1.objects.link(ob_camera)

# ---- scene / render settings (as saved in the file)
scene.camera = ob_camera
scene.frame_start = 1; scene.frame_end = 250; scene.frame_set(1)
scene.render.engine = 'CYCLES'
scene.render.resolution_percentage = 50
scene.render.dither_intensity = 0.0
scene.cycles.use_denoising = False
scene.cycles.samples = 10
scene.cycles.sampling_pattern = 'TABULATED_SOBOL'
scene.cycles.light_sampling_threshold = 0.0
scene.cycles.use_adaptive_sampling = False
scene.cycles.use_light_tree = False
scene.cycles.blur_glossy = 0.0
scene.cycles.pixel_filter_type = 'GAUSSIAN'
scene.cycles.sample_clamp_indirect = 0.0
scene.view_settings.view_transform = 'Standard'
bpy.context.view_layer.update()

# ---- added for rendering (the .blend has no usable light): sun
light_auto_sun = bpy.data.lights.new('AutoSun', 'SUN')
light_auto_sun.energy = 3.0
light_auto_sun.angle = 0.0523599
ob_auto_sun = bpy.data.objects.new('AutoSun', light_auto_sun)
scene.collection.objects.link(ob_auto_sun)
ob_auto_sun.rotation_euler = (0.872665, 0.174533, 0.523599)
bpy.context.view_layer.update()

